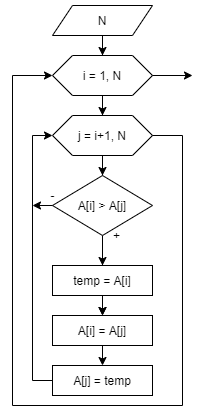

The diagram above was exported from draw.io. Its source (the exported page's mxGraphModel, read from the mxfile embedded in the PNG):
<mxGraphModel dx="1382" dy="764" grid="1" gridSize="10" guides="1" tooltips="1" connect="1" arrows="1" fold="1" page="1" pageScale="1" pageWidth="827" pageHeight="1169" math="0" shadow="0">
  <root>
    <mxCell id="0" />
    <mxCell id="1" parent="0" />
    <mxCell id="xOoWqkkPM1EeHzX1qKpq-8" value="" style="edgeStyle=orthogonalEdgeStyle;rounded=0;orthogonalLoop=1;jettySize=auto;html=1;" parent="1" source="xOoWqkkPM1EeHzX1qKpq-1" target="xOoWqkkPM1EeHzX1qKpq-2" edge="1">
      <mxGeometry relative="1" as="geometry" />
    </mxCell>
    <mxCell id="xOoWqkkPM1EeHzX1qKpq-1" value="N" style="shape=parallelogram;perimeter=parallelogramPerimeter;whiteSpace=wrap;html=1;fixedSize=1;" parent="1" vertex="1">
      <mxGeometry x="340" y="60" width="100" height="30" as="geometry" />
    </mxCell>
    <mxCell id="xOoWqkkPM1EeHzX1qKpq-9" value="" style="edgeStyle=orthogonalEdgeStyle;rounded=0;orthogonalLoop=1;jettySize=auto;html=1;entryX=0.5;entryY=0;entryDx=0;entryDy=0;" parent="1" source="xOoWqkkPM1EeHzX1qKpq-2" target="xOoWqkkPM1EeHzX1qKpq-3" edge="1">
      <mxGeometry relative="1" as="geometry" />
    </mxCell>
    <mxCell id="xOoWqkkPM1EeHzX1qKpq-2" value="i = 1, N" style="shape=hexagon;perimeter=hexagonPerimeter2;whiteSpace=wrap;html=1;fixedSize=1;" parent="1" vertex="1">
      <mxGeometry x="340" y="110" width="100" height="40" as="geometry" />
    </mxCell>
    <mxCell id="xOoWqkkPM1EeHzX1qKpq-10" value="" style="edgeStyle=orthogonalEdgeStyle;rounded=0;orthogonalLoop=1;jettySize=auto;html=1;entryX=0.5;entryY=0;entryDx=0;entryDy=0;" parent="1" source="xOoWqkkPM1EeHzX1qKpq-3" target="xOoWqkkPM1EeHzX1qKpq-4" edge="1">
      <mxGeometry relative="1" as="geometry" />
    </mxCell>
    <mxCell id="xOoWqkkPM1EeHzX1qKpq-3" value="j = i+1, N" style="shape=hexagon;perimeter=hexagonPerimeter2;whiteSpace=wrap;html=1;fixedSize=1;" parent="1" vertex="1">
      <mxGeometry x="340" y="170" width="100" height="40" as="geometry" />
    </mxCell>
    <mxCell id="xOoWqkkPM1EeHzX1qKpq-11" value="" style="edgeStyle=orthogonalEdgeStyle;rounded=0;orthogonalLoop=1;jettySize=auto;html=1;entryX=0.5;entryY=0;entryDx=0;entryDy=0;" parent="1" source="xOoWqkkPM1EeHzX1qKpq-4" target="xOoWqkkPM1EeHzX1qKpq-5" edge="1">
      <mxGeometry relative="1" as="geometry" />
    </mxCell>
    <mxCell id="xOoWqkkPM1EeHzX1qKpq-16" value="" style="edgeStyle=orthogonalEdgeStyle;rounded=0;orthogonalLoop=1;jettySize=auto;html=1;" parent="1" source="xOoWqkkPM1EeHzX1qKpq-4" target="xOoWqkkPM1EeHzX1qKpq-6" edge="1">
      <mxGeometry relative="1" as="geometry" />
    </mxCell>
    <mxCell id="xOoWqkkPM1EeHzX1qKpq-4" value="A[i] &amp;gt; A[j]" style="rhombus;whiteSpace=wrap;html=1;" parent="1" vertex="1">
      <mxGeometry x="340" y="230" width="100" height="60" as="geometry" />
    </mxCell>
    <mxCell id="xOoWqkkPM1EeHzX1qKpq-13" value="" style="edgeStyle=orthogonalEdgeStyle;rounded=0;orthogonalLoop=1;jettySize=auto;html=1;exitX=0.5;exitY=1;exitDx=0;exitDy=0;entryX=0.5;entryY=0;entryDx=0;entryDy=0;" parent="1" source="xOoWqkkPM1EeHzX1qKpq-5" target="xOoWqkkPM1EeHzX1qKpq-6" edge="1">
      <mxGeometry relative="1" as="geometry">
        <mxPoint x="270" y="334.9999999999999" as="targetPoint" />
      </mxGeometry>
    </mxCell>
    <mxCell id="xOoWqkkPM1EeHzX1qKpq-5" value="temp = A[i]" style="rounded=0;whiteSpace=wrap;html=1;" parent="1" vertex="1">
      <mxGeometry x="340" y="320" width="100" height="30" as="geometry" />
    </mxCell>
    <mxCell id="xOoWqkkPM1EeHzX1qKpq-6" value="A[i] = A[j]" style="rounded=0;whiteSpace=wrap;html=1;" parent="1" vertex="1">
      <mxGeometry x="340" y="370" width="100" height="30" as="geometry" />
    </mxCell>
    <mxCell id="xOoWqkkPM1EeHzX1qKpq-7" value="A[j] = temp" style="rounded=0;whiteSpace=wrap;html=1;" parent="1" vertex="1">
      <mxGeometry x="340" y="420" width="100" height="30" as="geometry" />
    </mxCell>
    <mxCell id="xOoWqkkPM1EeHzX1qKpq-14" value="" style="edgeStyle=orthogonalEdgeStyle;rounded=0;orthogonalLoop=1;jettySize=auto;html=1;exitX=0.5;exitY=1;exitDx=0;exitDy=0;entryX=0.5;entryY=0;entryDx=0;entryDy=0;" parent="1" source="xOoWqkkPM1EeHzX1qKpq-6" target="xOoWqkkPM1EeHzX1qKpq-7" edge="1">
      <mxGeometry relative="1" as="geometry">
        <mxPoint x="400" y="359.9999999999999" as="sourcePoint" />
        <mxPoint x="400" y="389.9999999999999" as="targetPoint" />
      </mxGeometry>
    </mxCell>
    <mxCell id="xOoWqkkPM1EeHzX1qKpq-15" value="" style="edgeStyle=orthogonalEdgeStyle;rounded=0;orthogonalLoop=1;jettySize=auto;html=1;exitX=0;exitY=0.5;exitDx=0;exitDy=0;entryX=0;entryY=0.5;entryDx=0;entryDy=0;" parent="1" source="xOoWqkkPM1EeHzX1qKpq-7" target="xOoWqkkPM1EeHzX1qKpq-3" edge="1">
      <mxGeometry relative="1" as="geometry">
        <mxPoint x="270" y="439.9999999999999" as="sourcePoint" />
        <mxPoint x="270" y="320" as="targetPoint" />
      </mxGeometry>
    </mxCell>
    <mxCell id="xOoWqkkPM1EeHzX1qKpq-17" value="+" style="text;html=1;align=center;verticalAlign=middle;resizable=0;points=[];autosize=1;strokeColor=none;fillColor=none;" parent="1" vertex="1">
      <mxGeometry x="394" y="280" width="20" height="20" as="geometry" />
    </mxCell>
    <mxCell id="xOoWqkkPM1EeHzX1qKpq-18" value="" style="edgeStyle=orthogonalEdgeStyle;rounded=0;orthogonalLoop=1;jettySize=auto;html=1;exitX=1;exitY=0.5;exitDx=0;exitDy=0;entryX=0;entryY=0.5;entryDx=0;entryDy=0;" parent="1" source="xOoWqkkPM1EeHzX1qKpq-3" target="xOoWqkkPM1EeHzX1qKpq-2" edge="1">
      <mxGeometry relative="1" as="geometry">
        <mxPoint x="420" y="379.9999999999999" as="sourcePoint" />
        <mxPoint x="420" y="409.9999999999999" as="targetPoint" />
        <Array as="points">
          <mxPoint x="470" y="190" />
          <mxPoint x="470" y="460" />
          <mxPoint x="300" y="460" />
          <mxPoint x="300" y="130" />
        </Array>
      </mxGeometry>
    </mxCell>
    <mxCell id="xOoWqkkPM1EeHzX1qKpq-19" value="" style="edgeStyle=orthogonalEdgeStyle;rounded=0;orthogonalLoop=1;jettySize=auto;html=1;exitX=1;exitY=0.5;exitDx=0;exitDy=0;" parent="1" source="xOoWqkkPM1EeHzX1qKpq-2" edge="1">
      <mxGeometry relative="1" as="geometry">
        <mxPoint x="550" y="219.9999999999999" as="sourcePoint" />
        <mxPoint x="480" y="130" as="targetPoint" />
      </mxGeometry>
    </mxCell>
    <mxCell id="xOoWqkkPM1EeHzX1qKpq-20" value="" style="edgeStyle=orthogonalEdgeStyle;rounded=0;orthogonalLoop=1;jettySize=auto;html=1;exitX=0;exitY=0.5;exitDx=0;exitDy=0;" parent="1" source="xOoWqkkPM1EeHzX1qKpq-4" edge="1">
      <mxGeometry relative="1" as="geometry">
        <mxPoint x="220" y="339.9999999999999" as="sourcePoint" />
        <mxPoint x="320" y="260" as="targetPoint" />
        <Array as="points">
          <mxPoint x="340" y="260" />
          <mxPoint x="340" y="260" />
        </Array>
      </mxGeometry>
    </mxCell>
    <mxCell id="xOoWqkkPM1EeHzX1qKpq-21" value="-" style="text;html=1;align=center;verticalAlign=middle;resizable=0;points=[];autosize=1;strokeColor=none;fillColor=none;" parent="1" vertex="1">
      <mxGeometry x="330" y="240" width="20" height="20" as="geometry" />
    </mxCell>
  </root>
</mxGraphModel>